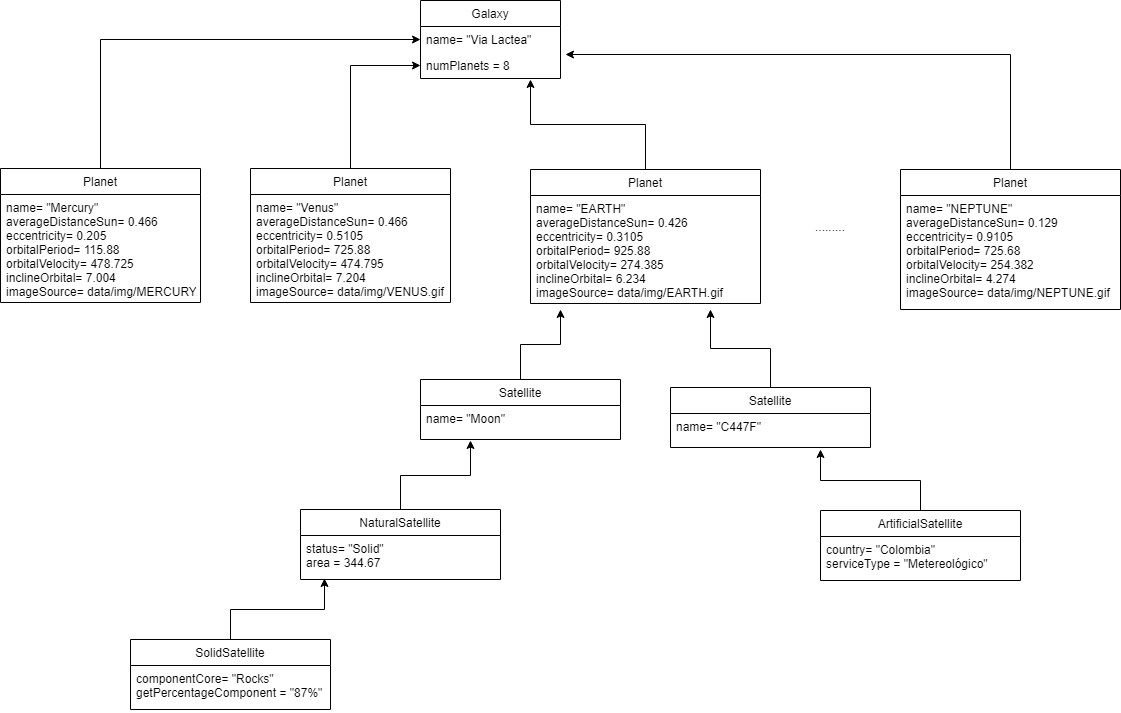

The diagram above was exported from draw.io. Its source (the exported page's mxGraphModel, read from the mxfile embedded in the PNG):
<mxGraphModel dx="840" dy="452" grid="1" gridSize="10" guides="1" tooltips="1" connect="1" arrows="1" fold="1" page="1" pageScale="1" pageWidth="850" pageHeight="1100" math="0" shadow="0">
  <root>
    <mxCell id="3b7aQ94A5z3g9bTrAs8G-0" />
    <mxCell id="3b7aQ94A5z3g9bTrAs8G-1" parent="3b7aQ94A5z3g9bTrAs8G-0" />
    <mxCell id="3b7aQ94A5z3g9bTrAs8G-2" value="Galaxy" style="swimlane;fontStyle=0;childLayout=stackLayout;horizontal=1;startSize=26;fillColor=none;horizontalStack=0;resizeParent=1;resizeParentMax=0;resizeLast=0;collapsible=1;marginBottom=0;" vertex="1" parent="3b7aQ94A5z3g9bTrAs8G-1">
      <mxGeometry x="470" y="11" width="140" height="78" as="geometry" />
    </mxCell>
    <mxCell id="3b7aQ94A5z3g9bTrAs8G-3" value="name= &quot;Via Lactea&quot;" style="text;strokeColor=none;fillColor=none;align=left;verticalAlign=top;spacingLeft=4;spacingRight=4;overflow=hidden;rotatable=0;points=[[0,0.5],[1,0.5]];portConstraint=eastwest;" vertex="1" parent="3b7aQ94A5z3g9bTrAs8G-2">
      <mxGeometry y="26" width="140" height="26" as="geometry" />
    </mxCell>
    <mxCell id="3b7aQ94A5z3g9bTrAs8G-4" value="numPlanets = 8" style="text;strokeColor=none;fillColor=none;align=left;verticalAlign=top;spacingLeft=4;spacingRight=4;overflow=hidden;rotatable=0;points=[[0,0.5],[1,0.5]];portConstraint=eastwest;" vertex="1" parent="3b7aQ94A5z3g9bTrAs8G-2">
      <mxGeometry y="52" width="140" height="26" as="geometry" />
    </mxCell>
    <mxCell id="3b7aQ94A5z3g9bTrAs8G-37" style="edgeStyle=orthogonalEdgeStyle;rounded=0;orthogonalLoop=1;jettySize=auto;html=1;entryX=0;entryY=0.5;entryDx=0;entryDy=0;" edge="1" parent="3b7aQ94A5z3g9bTrAs8G-1" source="3b7aQ94A5z3g9bTrAs8G-9" target="3b7aQ94A5z3g9bTrAs8G-3">
      <mxGeometry relative="1" as="geometry" />
    </mxCell>
    <mxCell id="3b7aQ94A5z3g9bTrAs8G-9" value="Planet" style="swimlane;fontStyle=0;childLayout=stackLayout;horizontal=1;startSize=26;fillColor=none;horizontalStack=0;resizeParent=1;resizeParentMax=0;resizeLast=0;collapsible=1;marginBottom=0;" vertex="1" parent="3b7aQ94A5z3g9bTrAs8G-1">
      <mxGeometry x="50" y="179" width="200" height="134" as="geometry" />
    </mxCell>
    <mxCell id="3b7aQ94A5z3g9bTrAs8G-11" value="name= &quot;Mercury&quot;&#10;averageDistanceSun= 0.466&#10;eccentricity= 0.205&#10;orbitalPeriod= 115.88&#10;orbitalVelocity= 478.725&#10;inclineOrbital= 7.004&#10;imageSource= data/img/MERCURY.gif&#10;" style="text;strokeColor=none;fillColor=none;align=left;verticalAlign=top;spacingLeft=4;spacingRight=4;overflow=hidden;rotatable=0;points=[[0,0.5],[1,0.5]];portConstraint=eastwest;" vertex="1" parent="3b7aQ94A5z3g9bTrAs8G-9">
      <mxGeometry y="26" width="200" height="108" as="geometry" />
    </mxCell>
    <mxCell id="3b7aQ94A5z3g9bTrAs8G-38" style="edgeStyle=orthogonalEdgeStyle;rounded=0;orthogonalLoop=1;jettySize=auto;html=1;entryX=0;entryY=0.5;entryDx=0;entryDy=0;" edge="1" parent="3b7aQ94A5z3g9bTrAs8G-1" source="3b7aQ94A5z3g9bTrAs8G-15" target="3b7aQ94A5z3g9bTrAs8G-4">
      <mxGeometry relative="1" as="geometry" />
    </mxCell>
    <mxCell id="3b7aQ94A5z3g9bTrAs8G-15" value="Planet" style="swimlane;fontStyle=0;childLayout=stackLayout;horizontal=1;startSize=26;fillColor=none;horizontalStack=0;resizeParent=1;resizeParentMax=0;resizeLast=0;collapsible=1;marginBottom=0;" vertex="1" parent="3b7aQ94A5z3g9bTrAs8G-1">
      <mxGeometry x="300" y="179" width="200" height="134" as="geometry" />
    </mxCell>
    <mxCell id="3b7aQ94A5z3g9bTrAs8G-16" value="name= &quot;Venus&quot;&#10;averageDistanceSun= 0.466&#10;eccentricity= 0.5105&#10;orbitalPeriod= 725.88&#10;orbitalVelocity= 474.795&#10;inclineOrbital= 7.204&#10;imageSource= data/img/VENUS.gif&#10;" style="text;strokeColor=none;fillColor=none;align=left;verticalAlign=top;spacingLeft=4;spacingRight=4;overflow=hidden;rotatable=0;points=[[0,0.5],[1,0.5]];portConstraint=eastwest;" vertex="1" parent="3b7aQ94A5z3g9bTrAs8G-15">
      <mxGeometry y="26" width="200" height="108" as="geometry" />
    </mxCell>
    <mxCell id="3b7aQ94A5z3g9bTrAs8G-39" style="edgeStyle=orthogonalEdgeStyle;rounded=0;orthogonalLoop=1;jettySize=auto;html=1;entryX=0.786;entryY=1.038;entryDx=0;entryDy=0;entryPerimeter=0;" edge="1" parent="3b7aQ94A5z3g9bTrAs8G-1" source="3b7aQ94A5z3g9bTrAs8G-17" target="3b7aQ94A5z3g9bTrAs8G-4">
      <mxGeometry relative="1" as="geometry">
        <mxPoint x="580" y="100" as="targetPoint" />
      </mxGeometry>
    </mxCell>
    <mxCell id="3b7aQ94A5z3g9bTrAs8G-17" value="Planet" style="swimlane;fontStyle=0;childLayout=stackLayout;horizontal=1;startSize=26;fillColor=none;horizontalStack=0;resizeParent=1;resizeParentMax=0;resizeLast=0;collapsible=1;marginBottom=0;" vertex="1" parent="3b7aQ94A5z3g9bTrAs8G-1">
      <mxGeometry x="580" y="180" width="230" height="134" as="geometry" />
    </mxCell>
    <mxCell id="3b7aQ94A5z3g9bTrAs8G-18" value="name= &quot;EARTH&quot;&#10;averageDistanceSun= 0.426&#10;eccentricity= 0.3105&#10;orbitalPeriod= 925.88&#10;orbitalVelocity= 274.385&#10;inclineOrbital= 6.234&#10;imageSource= data/img/EARTH.gif&#10;" style="text;strokeColor=none;fillColor=none;align=left;verticalAlign=top;spacingLeft=4;spacingRight=4;overflow=hidden;rotatable=0;points=[[0,0.5],[1,0.5]];portConstraint=eastwest;" vertex="1" parent="3b7aQ94A5z3g9bTrAs8G-17">
      <mxGeometry y="26" width="230" height="108" as="geometry" />
    </mxCell>
    <mxCell id="3b7aQ94A5z3g9bTrAs8G-40" style="edgeStyle=orthogonalEdgeStyle;rounded=0;orthogonalLoop=1;jettySize=auto;html=1;entryX=1.036;entryY=0.077;entryDx=0;entryDy=0;entryPerimeter=0;" edge="1" parent="3b7aQ94A5z3g9bTrAs8G-1" source="3b7aQ94A5z3g9bTrAs8G-19" target="3b7aQ94A5z3g9bTrAs8G-4">
      <mxGeometry relative="1" as="geometry" />
    </mxCell>
    <mxCell id="3b7aQ94A5z3g9bTrAs8G-19" value="Planet" style="swimlane;fontStyle=0;childLayout=stackLayout;horizontal=1;startSize=26;fillColor=none;horizontalStack=0;resizeParent=1;resizeParentMax=0;resizeLast=0;collapsible=1;marginBottom=0;" vertex="1" parent="3b7aQ94A5z3g9bTrAs8G-1">
      <mxGeometry x="950" y="180" width="220" height="140" as="geometry" />
    </mxCell>
    <mxCell id="3b7aQ94A5z3g9bTrAs8G-20" value="name= &quot;NEPTUNE&quot;&#10;averageDistanceSun= 0.129&#10;eccentricity= 0.9105&#10;orbitalPeriod= 725.68&#10;orbitalVelocity= 254.382&#10;inclineOrbital= 4.274&#10;imageSource= data/img/NEPTUNE.gif&#10;" style="text;strokeColor=none;fillColor=none;align=left;verticalAlign=top;spacingLeft=4;spacingRight=4;overflow=hidden;rotatable=0;points=[[0,0.5],[1,0.5]];portConstraint=eastwest;" vertex="1" parent="3b7aQ94A5z3g9bTrAs8G-19">
      <mxGeometry y="26" width="220" height="114" as="geometry" />
    </mxCell>
    <mxCell id="3b7aQ94A5z3g9bTrAs8G-21" value="........." style="text;html=1;resizable=0;autosize=1;align=center;verticalAlign=middle;points=[];fillColor=none;strokeColor=none;rounded=0;" vertex="1" parent="3b7aQ94A5z3g9bTrAs8G-1">
      <mxGeometry x="855" y="227" width="50" height="20" as="geometry" />
    </mxCell>
    <mxCell id="3b7aQ94A5z3g9bTrAs8G-32" style="edgeStyle=orthogonalEdgeStyle;rounded=0;orthogonalLoop=1;jettySize=auto;html=1;" edge="1" parent="3b7aQ94A5z3g9bTrAs8G-1" source="3b7aQ94A5z3g9bTrAs8G-22">
      <mxGeometry relative="1" as="geometry">
        <mxPoint x="610" y="320" as="targetPoint" />
      </mxGeometry>
    </mxCell>
    <mxCell id="3b7aQ94A5z3g9bTrAs8G-22" value="Satellite" style="swimlane;fontStyle=0;childLayout=stackLayout;horizontal=1;startSize=26;fillColor=none;horizontalStack=0;resizeParent=1;resizeParentMax=0;resizeLast=0;collapsible=1;marginBottom=0;" vertex="1" parent="3b7aQ94A5z3g9bTrAs8G-1">
      <mxGeometry x="470" y="390" width="200" height="60" as="geometry" />
    </mxCell>
    <mxCell id="3b7aQ94A5z3g9bTrAs8G-23" value="name= &quot;Moon&quot;&#10;&#10;" style="text;strokeColor=none;fillColor=none;align=left;verticalAlign=top;spacingLeft=4;spacingRight=4;overflow=hidden;rotatable=0;points=[[0,0.5],[1,0.5]];portConstraint=eastwest;" vertex="1" parent="3b7aQ94A5z3g9bTrAs8G-22">
      <mxGeometry y="26" width="200" height="34" as="geometry" />
    </mxCell>
    <mxCell id="3b7aQ94A5z3g9bTrAs8G-31" style="edgeStyle=orthogonalEdgeStyle;rounded=0;orthogonalLoop=1;jettySize=auto;html=1;" edge="1" parent="3b7aQ94A5z3g9bTrAs8G-1" source="3b7aQ94A5z3g9bTrAs8G-24">
      <mxGeometry relative="1" as="geometry">
        <mxPoint x="520" y="451" as="targetPoint" />
      </mxGeometry>
    </mxCell>
    <mxCell id="3b7aQ94A5z3g9bTrAs8G-24" value="NaturalSatellite" style="swimlane;fontStyle=0;childLayout=stackLayout;horizontal=1;startSize=26;fillColor=none;horizontalStack=0;resizeParent=1;resizeParentMax=0;resizeLast=0;collapsible=1;marginBottom=0;" vertex="1" parent="3b7aQ94A5z3g9bTrAs8G-1">
      <mxGeometry x="350" y="520" width="200" height="70" as="geometry" />
    </mxCell>
    <mxCell id="3b7aQ94A5z3g9bTrAs8G-25" value="status= &quot;Solid&quot;&#10;area = 344.67&#10;" style="text;strokeColor=none;fillColor=none;align=left;verticalAlign=top;spacingLeft=4;spacingRight=4;overflow=hidden;rotatable=0;points=[[0,0.5],[1,0.5]];portConstraint=eastwest;" vertex="1" parent="3b7aQ94A5z3g9bTrAs8G-24">
      <mxGeometry y="26" width="200" height="44" as="geometry" />
    </mxCell>
    <mxCell id="3b7aQ94A5z3g9bTrAs8G-30" style="edgeStyle=orthogonalEdgeStyle;rounded=0;orthogonalLoop=1;jettySize=auto;html=1;" edge="1" parent="3b7aQ94A5z3g9bTrAs8G-1" source="3b7aQ94A5z3g9bTrAs8G-26">
      <mxGeometry relative="1" as="geometry">
        <mxPoint x="870" y="460" as="targetPoint" />
      </mxGeometry>
    </mxCell>
    <mxCell id="3b7aQ94A5z3g9bTrAs8G-26" value="ArtificialSatellite" style="swimlane;fontStyle=0;childLayout=stackLayout;horizontal=1;startSize=26;fillColor=none;horizontalStack=0;resizeParent=1;resizeParentMax=0;resizeLast=0;collapsible=1;marginBottom=0;" vertex="1" parent="3b7aQ94A5z3g9bTrAs8G-1">
      <mxGeometry x="870" y="521" width="200" height="70" as="geometry" />
    </mxCell>
    <mxCell id="3b7aQ94A5z3g9bTrAs8G-27" value="country= &quot;Colombia&quot;&#10;serviceType = &quot;Metereológico&quot;&#10;" style="text;strokeColor=none;fillColor=none;align=left;verticalAlign=top;spacingLeft=4;spacingRight=4;overflow=hidden;rotatable=0;points=[[0,0.5],[1,0.5]];portConstraint=eastwest;" vertex="1" parent="3b7aQ94A5z3g9bTrAs8G-26">
      <mxGeometry y="26" width="200" height="44" as="geometry" />
    </mxCell>
    <mxCell id="3b7aQ94A5z3g9bTrAs8G-33" style="edgeStyle=orthogonalEdgeStyle;rounded=0;orthogonalLoop=1;jettySize=auto;html=1;" edge="1" parent="3b7aQ94A5z3g9bTrAs8G-1" source="3b7aQ94A5z3g9bTrAs8G-28">
      <mxGeometry relative="1" as="geometry">
        <mxPoint x="760" y="320" as="targetPoint" />
      </mxGeometry>
    </mxCell>
    <mxCell id="3b7aQ94A5z3g9bTrAs8G-28" value="Satellite" style="swimlane;fontStyle=0;childLayout=stackLayout;horizontal=1;startSize=26;fillColor=none;horizontalStack=0;resizeParent=1;resizeParentMax=0;resizeLast=0;collapsible=1;marginBottom=0;" vertex="1" parent="3b7aQ94A5z3g9bTrAs8G-1">
      <mxGeometry x="720" y="398" width="200" height="60" as="geometry" />
    </mxCell>
    <mxCell id="3b7aQ94A5z3g9bTrAs8G-29" value="name= &quot;C447F&quot;&#10;&#10;" style="text;strokeColor=none;fillColor=none;align=left;verticalAlign=top;spacingLeft=4;spacingRight=4;overflow=hidden;rotatable=0;points=[[0,0.5],[1,0.5]];portConstraint=eastwest;" vertex="1" parent="3b7aQ94A5z3g9bTrAs8G-28">
      <mxGeometry y="26" width="200" height="34" as="geometry" />
    </mxCell>
    <mxCell id="3b7aQ94A5z3g9bTrAs8G-36" style="edgeStyle=orthogonalEdgeStyle;rounded=0;orthogonalLoop=1;jettySize=auto;html=1;entryX=0.12;entryY=0.977;entryDx=0;entryDy=0;entryPerimeter=0;" edge="1" parent="3b7aQ94A5z3g9bTrAs8G-1" source="3b7aQ94A5z3g9bTrAs8G-34" target="3b7aQ94A5z3g9bTrAs8G-25">
      <mxGeometry relative="1" as="geometry" />
    </mxCell>
    <mxCell id="3b7aQ94A5z3g9bTrAs8G-34" value="SolidSatellite" style="swimlane;fontStyle=0;childLayout=stackLayout;horizontal=1;startSize=26;fillColor=none;horizontalStack=0;resizeParent=1;resizeParentMax=0;resizeLast=0;collapsible=1;marginBottom=0;" vertex="1" parent="3b7aQ94A5z3g9bTrAs8G-1">
      <mxGeometry x="180" y="650" width="200" height="70" as="geometry" />
    </mxCell>
    <mxCell id="3b7aQ94A5z3g9bTrAs8G-35" value="componentCore= &quot;Rocks&quot;&#10;getPercentageComponent = &quot;87%&quot;&#10;" style="text;strokeColor=none;fillColor=none;align=left;verticalAlign=top;spacingLeft=4;spacingRight=4;overflow=hidden;rotatable=0;points=[[0,0.5],[1,0.5]];portConstraint=eastwest;" vertex="1" parent="3b7aQ94A5z3g9bTrAs8G-34">
      <mxGeometry y="26" width="200" height="44" as="geometry" />
    </mxCell>
  </root>
</mxGraphModel>